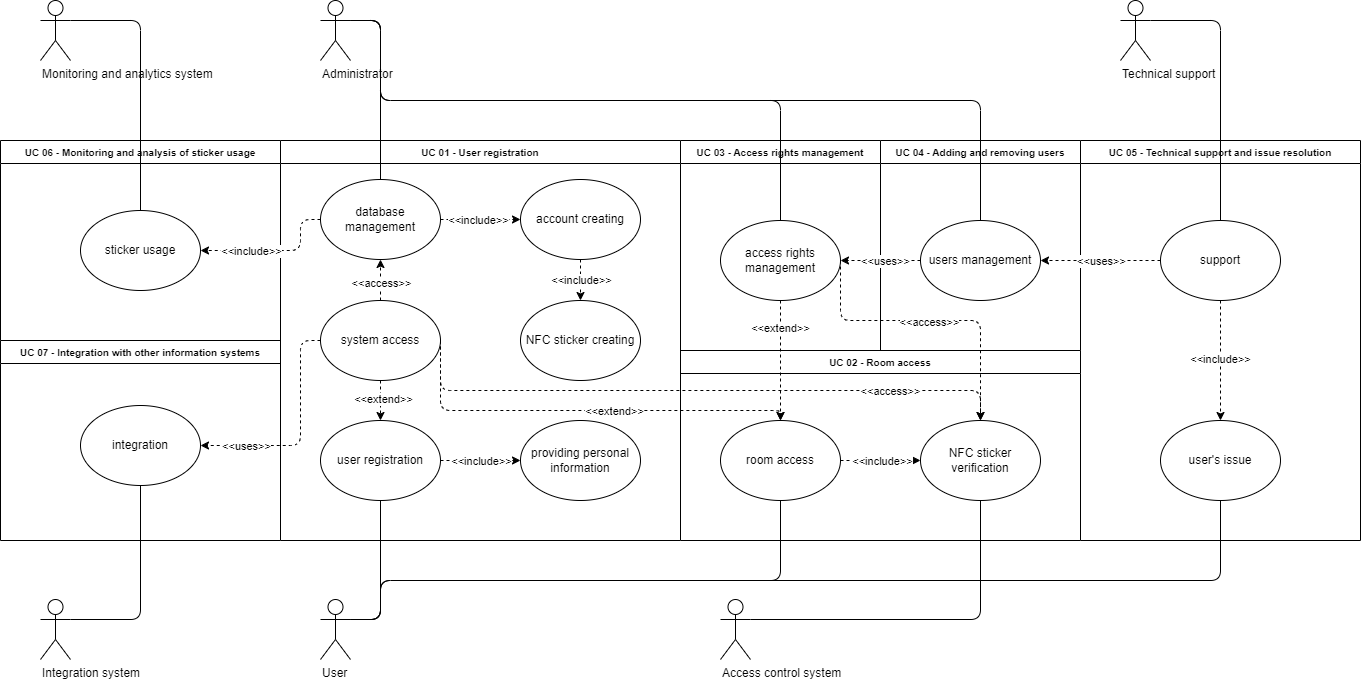

The diagram above was exported from draw.io. Its source (the exported page's mxGraphModel, read from the mxfile embedded in the PNG):
<mxGraphModel dx="2741" dy="1104" grid="1" gridSize="10" guides="1" tooltips="1" connect="1" arrows="1" fold="1" page="1" pageScale="1" pageWidth="1169" pageHeight="827" background="#ffffff" math="0" shadow="0">
  <root>
    <mxCell id="0" />
    <mxCell id="1" parent="0" />
    <mxCell id="vYZdlXVIIhA8u8kubUq7-159" value="&lt;font style=&quot;font-size: 10px;&quot;&gt;UC 07 - Integration with other information systems&lt;/font&gt;" style="swimlane;whiteSpace=wrap;html=1;gradientColor=none;swimlaneFillColor=default;startSize=23;" vertex="1" parent="1">
      <mxGeometry x="-320" y="520" width="280" height="200" as="geometry" />
    </mxCell>
    <mxCell id="vYZdlXVIIhA8u8kubUq7-165" value="integration" style="ellipse;whiteSpace=wrap;html=1;" vertex="1" parent="vYZdlXVIIhA8u8kubUq7-159">
      <mxGeometry x="80" y="65" width="120" height="80" as="geometry" />
    </mxCell>
    <mxCell id="vYZdlXVIIhA8u8kubUq7-154" value="&lt;font style=&quot;font-size: 10px;&quot;&gt;&lt;font style=&quot;font-size: 10px;&quot;&gt;&lt;font style=&quot;font-size: 10px;&quot;&gt;UC 06 -&amp;nbsp;&lt;/font&gt;&lt;/font&gt;Monitoring and analysis of sticker usage&lt;/font&gt;" style="swimlane;whiteSpace=wrap;html=1;gradientColor=none;swimlaneFillColor=default;startSize=23;" vertex="1" parent="1">
      <mxGeometry x="-320" y="320" width="280" height="200" as="geometry" />
    </mxCell>
    <mxCell id="vYZdlXVIIhA8u8kubUq7-161" value="sticker usage" style="ellipse;whiteSpace=wrap;html=1;" vertex="1" parent="vYZdlXVIIhA8u8kubUq7-154">
      <mxGeometry x="80" y="70" width="120" height="80" as="geometry" />
    </mxCell>
    <mxCell id="vYZdlXVIIhA8u8kubUq7-136" value="&lt;font style=&quot;font-size: 10px;&quot;&gt;&lt;font style=&quot;font-size: 10px;&quot;&gt;UC 05 -&amp;nbsp;&lt;/font&gt;Technical support and issue resolution&lt;/font&gt;" style="swimlane;whiteSpace=wrap;html=1;gradientColor=none;swimlaneFillColor=default;" vertex="1" parent="1">
      <mxGeometry x="760" y="320" width="280" height="400" as="geometry" />
    </mxCell>
    <mxCell id="vYZdlXVIIhA8u8kubUq7-142" value="user's issue" style="ellipse;whiteSpace=wrap;html=1;" vertex="1" parent="vYZdlXVIIhA8u8kubUq7-136">
      <mxGeometry x="80" y="280" width="120" height="80" as="geometry" />
    </mxCell>
    <mxCell id="vYZdlXVIIhA8u8kubUq7-147" style="edgeStyle=orthogonalEdgeStyle;orthogonalLoop=1;jettySize=auto;html=1;entryX=0.5;entryY=0;entryDx=0;entryDy=0;dashed=1;" edge="1" parent="vYZdlXVIIhA8u8kubUq7-136" source="vYZdlXVIIhA8u8kubUq7-146" target="vYZdlXVIIhA8u8kubUq7-142">
      <mxGeometry relative="1" as="geometry" />
    </mxCell>
    <mxCell id="vYZdlXVIIhA8u8kubUq7-148" value="&amp;lt;&amp;lt;include&amp;gt;&amp;gt;" style="edgeLabel;html=1;align=center;verticalAlign=middle;resizable=0;points=[];" vertex="1" connectable="0" parent="vYZdlXVIIhA8u8kubUq7-147">
      <mxGeometry x="-0.0278" y="-1" relative="1" as="geometry">
        <mxPoint as="offset" />
      </mxGeometry>
    </mxCell>
    <mxCell id="vYZdlXVIIhA8u8kubUq7-146" value="support" style="ellipse;whiteSpace=wrap;html=1;" vertex="1" parent="vYZdlXVIIhA8u8kubUq7-136">
      <mxGeometry x="80" y="80" width="120" height="80" as="geometry" />
    </mxCell>
    <mxCell id="vYZdlXVIIhA8u8kubUq7-131" value="&lt;font style=&quot;font-size: 10px;&quot;&gt;UC 04 - Adding and removing users&lt;/font&gt;" style="swimlane;whiteSpace=wrap;html=1;gradientColor=none;swimlaneFillColor=default;" vertex="1" parent="1">
      <mxGeometry x="560" y="320" width="200" height="220" as="geometry" />
    </mxCell>
    <mxCell id="vYZdlXVIIhA8u8kubUq7-132" value="users management" style="ellipse;whiteSpace=wrap;html=1;" vertex="1" parent="vYZdlXVIIhA8u8kubUq7-131">
      <mxGeometry x="40" y="80" width="120" height="80" as="geometry" />
    </mxCell>
    <mxCell id="vYZdlXVIIhA8u8kubUq7-91" value="&lt;font style=&quot;font-size: 10px;&quot;&gt;UC 03 - Access rights management&lt;/font&gt;" style="swimlane;whiteSpace=wrap;html=1;gradientColor=none;swimlaneFillColor=default;" vertex="1" parent="1">
      <mxGeometry x="360" y="320" width="200" height="220" as="geometry" />
    </mxCell>
    <mxCell id="vYZdlXVIIhA8u8kubUq7-114" value="access rights management" style="ellipse;whiteSpace=wrap;html=1;" vertex="1" parent="vYZdlXVIIhA8u8kubUq7-91">
      <mxGeometry x="40" y="80" width="120" height="80" as="geometry" />
    </mxCell>
    <mxCell id="vYZdlXVIIhA8u8kubUq7-64" value="&lt;font style=&quot;font-size: 10px;&quot;&gt;UC 02 - Room access&lt;/font&gt;" style="swimlane;whiteSpace=wrap;html=1;gradientColor=none;swimlaneFillColor=default;" vertex="1" parent="1">
      <mxGeometry x="360" y="530" width="400" height="190" as="geometry" />
    </mxCell>
    <mxCell id="vYZdlXVIIhA8u8kubUq7-68" value="NFC sticker verification" style="ellipse;whiteSpace=wrap;html=1;" vertex="1" parent="vYZdlXVIIhA8u8kubUq7-64">
      <mxGeometry x="240" y="70" width="120" height="80" as="geometry" />
    </mxCell>
    <mxCell id="vYZdlXVIIhA8u8kubUq7-67" value="room access" style="ellipse;whiteSpace=wrap;html=1;" vertex="1" parent="vYZdlXVIIhA8u8kubUq7-64">
      <mxGeometry x="40" y="70" width="120" height="80" as="geometry" />
    </mxCell>
    <mxCell id="vYZdlXVIIhA8u8kubUq7-69" value="" style="edgeStyle=orthogonalEdgeStyle;orthogonalLoop=1;jettySize=auto;html=1;dashed=1;" edge="1" parent="vYZdlXVIIhA8u8kubUq7-64" source="vYZdlXVIIhA8u8kubUq7-67" target="vYZdlXVIIhA8u8kubUq7-68">
      <mxGeometry relative="1" as="geometry" />
    </mxCell>
    <mxCell id="vYZdlXVIIhA8u8kubUq7-70" value="&amp;lt;&amp;lt;include&amp;gt;&amp;gt;" style="edgeLabel;html=1;align=center;verticalAlign=middle;resizable=0;points=[];" vertex="1" connectable="0" parent="vYZdlXVIIhA8u8kubUq7-69">
      <mxGeometry x="0.027" y="-1" relative="1" as="geometry">
        <mxPoint x="-1" y="-1" as="offset" />
      </mxGeometry>
    </mxCell>
    <mxCell id="vYZdlXVIIhA8u8kubUq7-62" value="&lt;font style=&quot;font-size: 10px;&quot;&gt;UC 01 - User registration&lt;/font&gt;" style="swimlane;whiteSpace=wrap;html=1;gradientColor=none;swimlaneFillColor=default;container=0;" vertex="1" parent="1">
      <mxGeometry x="-40" y="320" width="400" height="400" as="geometry" />
    </mxCell>
    <mxCell id="vYZdlXVIIhA8u8kubUq7-35" value="user registration" style="ellipse;whiteSpace=wrap;html=1;container=0;" vertex="1" parent="vYZdlXVIIhA8u8kubUq7-62">
      <mxGeometry x="40" y="280" width="120" height="80" as="geometry" />
    </mxCell>
    <mxCell id="vYZdlXVIIhA8u8kubUq7-39" value="providing personal information" style="ellipse;whiteSpace=wrap;html=1;align=center;verticalAlign=middle;container=0;" vertex="1" parent="vYZdlXVIIhA8u8kubUq7-62">
      <mxGeometry x="240" y="280" width="120" height="80" as="geometry" />
    </mxCell>
    <mxCell id="vYZdlXVIIhA8u8kubUq7-40" value="" style="edgeStyle=orthogonalEdgeStyle;orthogonalLoop=1;jettySize=auto;html=1;dashed=1;" edge="1" parent="vYZdlXVIIhA8u8kubUq7-62" source="vYZdlXVIIhA8u8kubUq7-35" target="vYZdlXVIIhA8u8kubUq7-39">
      <mxGeometry relative="1" as="geometry" />
    </mxCell>
    <mxCell id="vYZdlXVIIhA8u8kubUq7-41" value="&amp;lt;&amp;lt;include&amp;gt;&amp;gt;" style="edgeLabel;html=1;align=center;verticalAlign=middle;resizable=0;points=[];container=0;" vertex="1" connectable="0" parent="vYZdlXVIIhA8u8kubUq7-40">
      <mxGeometry x="-0.2131" relative="1" as="geometry">
        <mxPoint x="8" as="offset" />
      </mxGeometry>
    </mxCell>
    <mxCell id="vYZdlXVIIhA8u8kubUq7-44" value="system access" style="ellipse;whiteSpace=wrap;html=1;container=0;" vertex="1" parent="vYZdlXVIIhA8u8kubUq7-62">
      <mxGeometry x="40" y="160" width="120" height="80" as="geometry" />
    </mxCell>
    <mxCell id="vYZdlXVIIhA8u8kubUq7-50" style="edgeStyle=orthogonalEdgeStyle;orthogonalLoop=1;jettySize=auto;html=1;exitX=0.5;exitY=1;exitDx=0;exitDy=0;entryX=0.5;entryY=0;entryDx=0;entryDy=0;dashed=1;" edge="1" parent="vYZdlXVIIhA8u8kubUq7-62" source="vYZdlXVIIhA8u8kubUq7-44" target="vYZdlXVIIhA8u8kubUq7-35">
      <mxGeometry relative="1" as="geometry" />
    </mxCell>
    <mxCell id="vYZdlXVIIhA8u8kubUq7-51" value="&amp;lt;&amp;lt;extend&amp;gt;&amp;gt;" style="edgeLabel;html=1;align=center;verticalAlign=middle;resizable=0;points=[];container=0;" vertex="1" connectable="0" parent="vYZdlXVIIhA8u8kubUq7-50">
      <mxGeometry x="-0.0367" y="2" relative="1" as="geometry">
        <mxPoint y="-2" as="offset" />
      </mxGeometry>
    </mxCell>
    <mxCell id="vYZdlXVIIhA8u8kubUq7-43" value="database management" style="ellipse;whiteSpace=wrap;html=1;container=0;" vertex="1" parent="vYZdlXVIIhA8u8kubUq7-62">
      <mxGeometry x="40" y="39" width="120" height="80" as="geometry" />
    </mxCell>
    <mxCell id="vYZdlXVIIhA8u8kubUq7-45" style="edgeStyle=orthogonalEdgeStyle;orthogonalLoop=1;jettySize=auto;html=1;exitX=0.5;exitY=0;exitDx=0;exitDy=0;entryX=0.5;entryY=1;entryDx=0;entryDy=0;dashed=1;" edge="1" parent="vYZdlXVIIhA8u8kubUq7-62" source="vYZdlXVIIhA8u8kubUq7-44" target="vYZdlXVIIhA8u8kubUq7-43">
      <mxGeometry relative="1" as="geometry" />
    </mxCell>
    <mxCell id="vYZdlXVIIhA8u8kubUq7-46" value="&amp;lt;&amp;lt;access&amp;gt;&amp;gt;" style="edgeLabel;html=1;align=center;verticalAlign=middle;resizable=0;points=[];container=0;" vertex="1" connectable="0" parent="vYZdlXVIIhA8u8kubUq7-45">
      <mxGeometry x="-0.1266" relative="1" as="geometry">
        <mxPoint as="offset" />
      </mxGeometry>
    </mxCell>
    <mxCell id="vYZdlXVIIhA8u8kubUq7-47" value="account creating" style="ellipse;whiteSpace=wrap;html=1;container=0;" vertex="1" parent="vYZdlXVIIhA8u8kubUq7-62">
      <mxGeometry x="240" y="39" width="120" height="80" as="geometry" />
    </mxCell>
    <mxCell id="vYZdlXVIIhA8u8kubUq7-48" value="" style="edgeStyle=orthogonalEdgeStyle;orthogonalLoop=1;jettySize=auto;html=1;dashed=1;" edge="1" parent="vYZdlXVIIhA8u8kubUq7-62" source="vYZdlXVIIhA8u8kubUq7-43" target="vYZdlXVIIhA8u8kubUq7-47">
      <mxGeometry relative="1" as="geometry" />
    </mxCell>
    <mxCell id="vYZdlXVIIhA8u8kubUq7-49" value="&amp;lt;&amp;lt;include&amp;gt;&amp;gt;" style="edgeLabel;html=1;align=center;verticalAlign=middle;resizable=0;points=[];container=0;" vertex="1" connectable="0" parent="vYZdlXVIIhA8u8kubUq7-48">
      <mxGeometry x="-0.07" y="-1" relative="1" as="geometry">
        <mxPoint x="-1" y="-1" as="offset" />
      </mxGeometry>
    </mxCell>
    <mxCell id="vYZdlXVIIhA8u8kubUq7-57" value="NFC sticker creating" style="ellipse;whiteSpace=wrap;html=1;container=0;" vertex="1" parent="vYZdlXVIIhA8u8kubUq7-62">
      <mxGeometry x="240" y="160" width="120" height="80" as="geometry" />
    </mxCell>
    <mxCell id="vYZdlXVIIhA8u8kubUq7-58" value="" style="edgeStyle=orthogonalEdgeStyle;orthogonalLoop=1;jettySize=auto;html=1;dashed=1;" edge="1" parent="vYZdlXVIIhA8u8kubUq7-62" source="vYZdlXVIIhA8u8kubUq7-47" target="vYZdlXVIIhA8u8kubUq7-57">
      <mxGeometry relative="1" as="geometry" />
    </mxCell>
    <mxCell id="vYZdlXVIIhA8u8kubUq7-59" value="&amp;lt;&amp;lt;include&amp;gt;&amp;gt;" style="edgeLabel;html=1;align=center;verticalAlign=middle;resizable=0;points=[];container=0;" vertex="1" connectable="0" parent="vYZdlXVIIhA8u8kubUq7-58">
      <mxGeometry x="-0.0143" relative="1" as="geometry">
        <mxPoint as="offset" />
      </mxGeometry>
    </mxCell>
    <mxCell id="vYZdlXVIIhA8u8kubUq7-86" style="edgeStyle=orthogonalEdgeStyle;orthogonalLoop=1;jettySize=auto;html=1;exitX=1;exitY=0.3333333333333333;exitDx=0;exitDy=0;exitPerimeter=0;entryX=0.5;entryY=1;entryDx=0;entryDy=0;endArrow=none;endFill=0;rounded=1;" edge="1" parent="1" source="vYZdlXVIIhA8u8kubUq7-21" target="vYZdlXVIIhA8u8kubUq7-35">
      <mxGeometry relative="1" as="geometry" />
    </mxCell>
    <mxCell id="vYZdlXVIIhA8u8kubUq7-117" style="edgeStyle=orthogonalEdgeStyle;orthogonalLoop=1;jettySize=auto;html=1;exitX=1;exitY=0.3333333333333333;exitDx=0;exitDy=0;exitPerimeter=0;entryX=0.5;entryY=1;entryDx=0;entryDy=0;endArrow=none;endFill=0;rounded=1;" edge="1" parent="1" source="vYZdlXVIIhA8u8kubUq7-21" target="vYZdlXVIIhA8u8kubUq7-67">
      <mxGeometry relative="1" as="geometry">
        <Array as="points">
          <mxPoint x="60" y="799" />
          <mxPoint x="60" y="760" />
          <mxPoint x="460" y="760" />
        </Array>
      </mxGeometry>
    </mxCell>
    <mxCell id="vYZdlXVIIhA8u8kubUq7-143" style="edgeStyle=orthogonalEdgeStyle;orthogonalLoop=1;jettySize=auto;html=1;exitX=1;exitY=0.3333333333333333;exitDx=0;exitDy=0;exitPerimeter=0;entryX=0.5;entryY=1;entryDx=0;entryDy=0;endArrow=none;endFill=0;" edge="1" parent="1" source="vYZdlXVIIhA8u8kubUq7-21" target="vYZdlXVIIhA8u8kubUq7-142">
      <mxGeometry relative="1" as="geometry">
        <mxPoint x="981.7391304347826" y="770" as="targetPoint" />
        <Array as="points">
          <mxPoint x="60" y="799" />
          <mxPoint x="60" y="760" />
          <mxPoint x="900" y="760" />
        </Array>
      </mxGeometry>
    </mxCell>
    <mxCell id="vYZdlXVIIhA8u8kubUq7-21" value="User" style="shape=umlActor;verticalLabelPosition=bottom;verticalAlign=top;html=1;outlineConnect=0;align=left;" vertex="1" parent="1">
      <mxGeometry y="779" width="30" height="60" as="geometry" />
    </mxCell>
    <mxCell id="vYZdlXVIIhA8u8kubUq7-118" style="edgeStyle=orthogonalEdgeStyle;orthogonalLoop=1;jettySize=auto;html=1;exitX=1;exitY=0.3333333333333333;exitDx=0;exitDy=0;exitPerimeter=0;entryX=0.5;entryY=1;entryDx=0;entryDy=0;rounded=1;endArrow=none;endFill=0;" edge="1" parent="1" source="vYZdlXVIIhA8u8kubUq7-22" target="vYZdlXVIIhA8u8kubUq7-68">
      <mxGeometry relative="1" as="geometry" />
    </mxCell>
    <mxCell id="vYZdlXVIIhA8u8kubUq7-22" value="Access control system" style="shape=umlActor;verticalLabelPosition=bottom;verticalAlign=top;html=1;outlineConnect=0;align=left;" vertex="1" parent="1">
      <mxGeometry x="400" y="779" width="30" height="60" as="geometry" />
    </mxCell>
    <mxCell id="vYZdlXVIIhA8u8kubUq7-96" style="edgeStyle=orthogonalEdgeStyle;orthogonalLoop=1;jettySize=auto;html=1;exitX=1;exitY=0.3333333333333333;exitDx=0;exitDy=0;exitPerimeter=0;entryX=0.5;entryY=0;entryDx=0;entryDy=0;endArrow=none;endFill=0;rounded=1;" edge="1" parent="1" source="vYZdlXVIIhA8u8kubUq7-23" target="vYZdlXVIIhA8u8kubUq7-43">
      <mxGeometry relative="1" as="geometry" />
    </mxCell>
    <mxCell id="vYZdlXVIIhA8u8kubUq7-115" style="edgeStyle=orthogonalEdgeStyle;orthogonalLoop=1;jettySize=auto;html=1;exitX=1;exitY=0.3333333333333333;exitDx=0;exitDy=0;exitPerimeter=0;entryX=0.5;entryY=0;entryDx=0;entryDy=0;endArrow=none;endFill=0;rounded=1;" edge="1" parent="1" source="vYZdlXVIIhA8u8kubUq7-23" target="vYZdlXVIIhA8u8kubUq7-114">
      <mxGeometry relative="1" as="geometry">
        <Array as="points">
          <mxPoint x="60" y="200" />
          <mxPoint x="60" y="280" />
          <mxPoint x="460" y="280" />
        </Array>
      </mxGeometry>
    </mxCell>
    <mxCell id="vYZdlXVIIhA8u8kubUq7-133" style="edgeStyle=orthogonalEdgeStyle;orthogonalLoop=1;jettySize=auto;html=1;exitX=1;exitY=0.3333333333333333;exitDx=0;exitDy=0;exitPerimeter=0;entryX=0.5;entryY=0;entryDx=0;entryDy=0;rounded=1;endArrow=none;endFill=0;" edge="1" parent="1" source="vYZdlXVIIhA8u8kubUq7-23" target="vYZdlXVIIhA8u8kubUq7-132">
      <mxGeometry relative="1" as="geometry">
        <Array as="points">
          <mxPoint x="60" y="200" />
          <mxPoint x="60" y="280" />
          <mxPoint x="660" y="280" />
        </Array>
      </mxGeometry>
    </mxCell>
    <mxCell id="vYZdlXVIIhA8u8kubUq7-23" value="Administrator" style="shape=umlActor;verticalLabelPosition=bottom;verticalAlign=top;html=1;outlineConnect=0;align=left;" vertex="1" parent="1">
      <mxGeometry y="180" width="30" height="60" as="geometry" />
    </mxCell>
    <mxCell id="vYZdlXVIIhA8u8kubUq7-168" style="edgeStyle=orthogonalEdgeStyle;orthogonalLoop=1;jettySize=auto;html=1;exitX=1;exitY=0.3333333333333333;exitDx=0;exitDy=0;exitPerimeter=0;entryX=0.5;entryY=0;entryDx=0;entryDy=0;endArrow=none;endFill=0;" edge="1" parent="1" source="vYZdlXVIIhA8u8kubUq7-25" target="vYZdlXVIIhA8u8kubUq7-161">
      <mxGeometry relative="1" as="geometry" />
    </mxCell>
    <mxCell id="vYZdlXVIIhA8u8kubUq7-25" value="Monitoring and analytics system" style="shape=umlActor;verticalLabelPosition=bottom;verticalAlign=top;html=1;outlineConnect=0;align=left;" vertex="1" parent="1">
      <mxGeometry x="-280" y="180" width="30" height="60" as="geometry" />
    </mxCell>
    <mxCell id="vYZdlXVIIhA8u8kubUq7-145" style="edgeStyle=orthogonalEdgeStyle;orthogonalLoop=1;jettySize=auto;html=1;exitX=1;exitY=0.3333333333333333;exitDx=0;exitDy=0;exitPerimeter=0;endArrow=none;endFill=0;entryX=0.5;entryY=0;entryDx=0;entryDy=0;" edge="1" parent="1" source="vYZdlXVIIhA8u8kubUq7-26" target="vYZdlXVIIhA8u8kubUq7-146">
      <mxGeometry relative="1" as="geometry">
        <mxPoint x="880" y="540" as="targetPoint" />
      </mxGeometry>
    </mxCell>
    <mxCell id="vYZdlXVIIhA8u8kubUq7-26" value="Technical support" style="shape=umlActor;verticalLabelPosition=bottom;verticalAlign=top;html=1;outlineConnect=0;align=left;" vertex="1" parent="1">
      <mxGeometry x="800" y="180" width="30" height="60" as="geometry" />
    </mxCell>
    <mxCell id="vYZdlXVIIhA8u8kubUq7-169" style="edgeStyle=orthogonalEdgeStyle;orthogonalLoop=1;jettySize=auto;html=1;exitX=1;exitY=0.3333333333333333;exitDx=0;exitDy=0;exitPerimeter=0;entryX=0.5;entryY=1;entryDx=0;entryDy=0;endArrow=none;endFill=0;" edge="1" parent="1" source="vYZdlXVIIhA8u8kubUq7-29" target="vYZdlXVIIhA8u8kubUq7-165">
      <mxGeometry relative="1" as="geometry" />
    </mxCell>
    <mxCell id="vYZdlXVIIhA8u8kubUq7-29" value="Integration system" style="shape=umlActor;verticalLabelPosition=bottom;verticalAlign=top;html=1;outlineConnect=0;align=left;" vertex="1" parent="1">
      <mxGeometry x="-280" y="779" width="30" height="60" as="geometry" />
    </mxCell>
    <mxCell id="vYZdlXVIIhA8u8kubUq7-119" style="edgeStyle=orthogonalEdgeStyle;orthogonalLoop=1;jettySize=auto;html=1;exitX=1;exitY=0.5;exitDx=0;exitDy=0;entryX=0.5;entryY=0;entryDx=0;entryDy=0;rounded=1;dashed=1;" edge="1" parent="1" source="vYZdlXVIIhA8u8kubUq7-44" target="vYZdlXVIIhA8u8kubUq7-67">
      <mxGeometry relative="1" as="geometry">
        <Array as="points">
          <mxPoint x="120" y="590" />
        </Array>
      </mxGeometry>
    </mxCell>
    <mxCell id="vYZdlXVIIhA8u8kubUq7-120" style="edgeStyle=orthogonalEdgeStyle;orthogonalLoop=1;jettySize=auto;html=1;exitX=1;exitY=0.5;exitDx=0;exitDy=0;entryX=0.5;entryY=0;entryDx=0;entryDy=0;rounded=1;dashed=1;jumpStyle=none;elbow=vertical;" edge="1" parent="1" source="vYZdlXVIIhA8u8kubUq7-44" target="vYZdlXVIIhA8u8kubUq7-68">
      <mxGeometry relative="1" as="geometry">
        <Array as="points">
          <mxPoint x="120" y="570" />
          <mxPoint x="660" y="570" />
        </Array>
      </mxGeometry>
    </mxCell>
    <mxCell id="vYZdlXVIIhA8u8kubUq7-124" value="&amp;lt;&amp;lt;extend&amp;gt;&amp;gt;" style="edgeLabel;html=1;align=center;verticalAlign=middle;resizable=0;points=[];" vertex="1" connectable="0" parent="vYZdlXVIIhA8u8kubUq7-120">
      <mxGeometry x="-0.3468" y="1" relative="1" as="geometry">
        <mxPoint x="21" y="21" as="offset" />
      </mxGeometry>
    </mxCell>
    <mxCell id="vYZdlXVIIhA8u8kubUq7-125" value="&amp;lt;&amp;lt;access&amp;gt;&amp;gt;" style="edgeLabel;html=1;align=center;verticalAlign=middle;resizable=0;points=[];" vertex="1" connectable="0" parent="vYZdlXVIIhA8u8kubUq7-120">
      <mxGeometry x="0.6097" relative="1" as="geometry">
        <mxPoint x="-1" as="offset" />
      </mxGeometry>
    </mxCell>
    <mxCell id="vYZdlXVIIhA8u8kubUq7-127" style="edgeStyle=orthogonalEdgeStyle;orthogonalLoop=1;jettySize=auto;html=1;exitX=0.5;exitY=1;exitDx=0;exitDy=0;entryX=0.5;entryY=0;entryDx=0;entryDy=0;dashed=1;" edge="1" parent="1" source="vYZdlXVIIhA8u8kubUq7-114" target="vYZdlXVIIhA8u8kubUq7-67">
      <mxGeometry relative="1" as="geometry" />
    </mxCell>
    <mxCell id="vYZdlXVIIhA8u8kubUq7-128" value="&amp;lt;&amp;lt;extend&amp;gt;&amp;gt;" style="edgeLabel;html=1;align=center;verticalAlign=middle;resizable=0;points=[];" vertex="1" connectable="0" parent="vYZdlXVIIhA8u8kubUq7-127">
      <mxGeometry x="-0.3755" relative="1" as="geometry">
        <mxPoint x="-1" y="-11" as="offset" />
      </mxGeometry>
    </mxCell>
    <mxCell id="vYZdlXVIIhA8u8kubUq7-129" style="edgeStyle=orthogonalEdgeStyle;orthogonalLoop=1;jettySize=auto;html=1;exitX=1;exitY=0.5;exitDx=0;exitDy=0;entryX=0.5;entryY=0;entryDx=0;entryDy=0;rounded=1;dashed=1;" edge="1" parent="1" source="vYZdlXVIIhA8u8kubUq7-114" target="vYZdlXVIIhA8u8kubUq7-68">
      <mxGeometry relative="1" as="geometry">
        <Array as="points">
          <mxPoint x="520" y="500" />
          <mxPoint x="660" y="500" />
        </Array>
      </mxGeometry>
    </mxCell>
    <mxCell id="vYZdlXVIIhA8u8kubUq7-130" value="&amp;lt;&amp;lt;access&amp;gt;&amp;gt;" style="edgeLabel;html=1;align=center;verticalAlign=middle;resizable=0;points=[];" vertex="1" connectable="0" parent="vYZdlXVIIhA8u8kubUq7-129">
      <mxGeometry x="0.3403" y="-1" relative="1" as="geometry">
        <mxPoint x="-51" y="-1" as="offset" />
      </mxGeometry>
    </mxCell>
    <mxCell id="vYZdlXVIIhA8u8kubUq7-134" style="edgeStyle=orthogonalEdgeStyle;orthogonalLoop=1;jettySize=auto;html=1;exitX=0;exitY=0.5;exitDx=0;exitDy=0;entryX=1;entryY=0.5;entryDx=0;entryDy=0;dashed=1;" edge="1" parent="1" source="vYZdlXVIIhA8u8kubUq7-132" target="vYZdlXVIIhA8u8kubUq7-114">
      <mxGeometry relative="1" as="geometry" />
    </mxCell>
    <mxCell id="vYZdlXVIIhA8u8kubUq7-135" value="&amp;lt;&amp;lt;uses&amp;gt;&amp;gt;" style="edgeLabel;html=1;align=center;verticalAlign=middle;resizable=0;points=[];" vertex="1" connectable="0" parent="vYZdlXVIIhA8u8kubUq7-134">
      <mxGeometry x="-0.0954" relative="1" as="geometry">
        <mxPoint as="offset" />
      </mxGeometry>
    </mxCell>
    <mxCell id="vYZdlXVIIhA8u8kubUq7-152" style="edgeStyle=orthogonalEdgeStyle;orthogonalLoop=1;jettySize=auto;html=1;exitX=0;exitY=0.5;exitDx=0;exitDy=0;entryX=1;entryY=0.5;entryDx=0;entryDy=0;dashed=1;" edge="1" parent="1" source="vYZdlXVIIhA8u8kubUq7-146" target="vYZdlXVIIhA8u8kubUq7-132">
      <mxGeometry relative="1" as="geometry" />
    </mxCell>
    <mxCell id="vYZdlXVIIhA8u8kubUq7-153" value="&amp;lt;&amp;lt;uses&amp;gt;&amp;gt;" style="edgeLabel;html=1;align=center;verticalAlign=middle;resizable=0;points=[];" vertex="1" connectable="0" parent="vYZdlXVIIhA8u8kubUq7-152">
      <mxGeometry x="-0.0109" y="-2" relative="1" as="geometry">
        <mxPoint y="2" as="offset" />
      </mxGeometry>
    </mxCell>
    <mxCell id="vYZdlXVIIhA8u8kubUq7-162" style="edgeStyle=orthogonalEdgeStyle;orthogonalLoop=1;jettySize=auto;html=1;exitX=0;exitY=0.5;exitDx=0;exitDy=0;entryX=1;entryY=0.5;entryDx=0;entryDy=0;dashed=1;" edge="1" parent="1" source="vYZdlXVIIhA8u8kubUq7-43" target="vYZdlXVIIhA8u8kubUq7-161">
      <mxGeometry relative="1" as="geometry">
        <Array as="points">
          <mxPoint x="-20" y="399" />
          <mxPoint x="-20" y="430" />
        </Array>
      </mxGeometry>
    </mxCell>
    <mxCell id="vYZdlXVIIhA8u8kubUq7-163" value="&amp;lt;&amp;lt;include&amp;gt;&amp;gt;" style="edgeLabel;html=1;align=center;verticalAlign=middle;resizable=0;points=[];" vertex="1" connectable="0" parent="vYZdlXVIIhA8u8kubUq7-162">
      <mxGeometry x="0.0104" y="-1" relative="1" as="geometry">
        <mxPoint x="-25" y="1" as="offset" />
      </mxGeometry>
    </mxCell>
    <mxCell id="vYZdlXVIIhA8u8kubUq7-166" style="edgeStyle=orthogonalEdgeStyle;orthogonalLoop=1;jettySize=auto;html=1;exitX=0;exitY=0.5;exitDx=0;exitDy=0;entryX=1;entryY=0.5;entryDx=0;entryDy=0;dashed=1;" edge="1" parent="1" source="vYZdlXVIIhA8u8kubUq7-44" target="vYZdlXVIIhA8u8kubUq7-165">
      <mxGeometry relative="1" as="geometry">
        <Array as="points">
          <mxPoint x="-20" y="520" />
          <mxPoint x="-20" y="625" />
        </Array>
      </mxGeometry>
    </mxCell>
    <mxCell id="vYZdlXVIIhA8u8kubUq7-167" value="&amp;lt;&amp;lt;uses&amp;gt;&amp;gt;" style="edgeLabel;html=1;align=center;verticalAlign=middle;resizable=0;points=[];" vertex="1" connectable="0" parent="vYZdlXVIIhA8u8kubUq7-166">
      <mxGeometry x="0.6093" relative="1" as="geometry">
        <mxPoint x="2" as="offset" />
      </mxGeometry>
    </mxCell>
  </root>
</mxGraphModel>